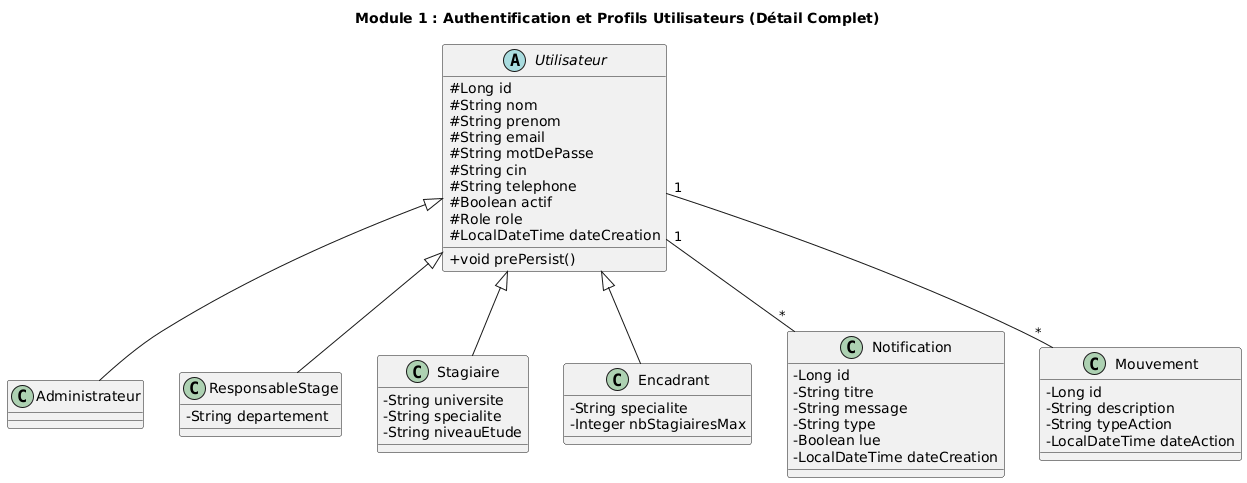

The diagram above was rendered by PlantUML. Its source (embedded in the PNG):
@startuml
title Module 1 : Authentification et Profils Utilisateurs (Détail Complet)
skinparam classAttributeIconSize 0

abstract class Utilisateur {
    #Long id
    #String nom
    #String prenom
    #String email
    #String motDePasse
    #String cin
    #String telephone
    #Boolean actif
    #Role role
    #LocalDateTime dateCreation
    +void prePersist()
}

class Administrateur extends Utilisateur {
    ' Utilise les attributs hérités (Nom, Email, CIN, etc.)
}

class ResponsableStage extends Utilisateur {
    -String departement
}

class Stagiaire extends Utilisateur {
    -String universite
    -String specialite
    -String niveauEtude
}

class Encadrant extends Utilisateur {
    -String specialite
    -Integer nbStagiairesMax
}

class Notification {
    -Long id
    -String titre
    -String message
    -String type
    -Boolean lue
    -LocalDateTime dateCreation
}

class Mouvement {
    -Long id
    -String description
    -String typeAction
    -LocalDateTime dateAction
}

' Relations
Utilisateur "1" -- "*" Notification
Utilisateur "1" -- "*" Mouvement
@enduml